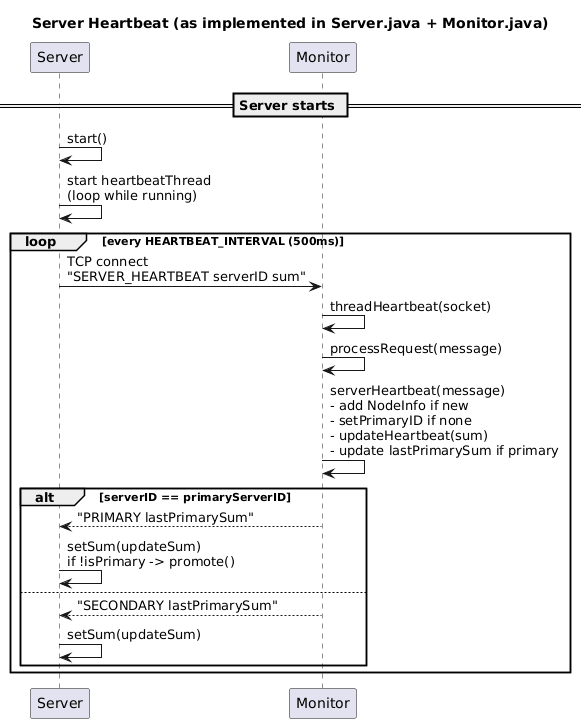

The diagram above was rendered by PlantUML. Its source (embedded in the PNG):
@startuml
title Server Heartbeat (as implemented in Server.java + Monitor.java)

participant Server as S
participant Monitor as M

== Server starts ==
S -> S : start()
S -> S : start heartbeatThread\n(loop while running)

loop every HEARTBEAT_INTERVAL (500ms)
  S -> M : TCP connect\n"SERVER_HEARTBEAT serverID sum"
  M -> M : threadHeartbeat(socket)
  M -> M : processRequest(message)
  M -> M : serverHeartbeat(message)\n- add NodeInfo if new\n- setPrimaryID if none\n- updateHeartbeat(sum)\n- update lastPrimarySum if primary
  alt serverID == primaryServerID
    M --> S : "PRIMARY lastPrimarySum"
    S -> S : setSum(updateSum)\nif !isPrimary -> promote()
  else
    M --> S : "SECONDARY lastPrimarySum"
    S -> S : setSum(updateSum)
  end
end
@enduml